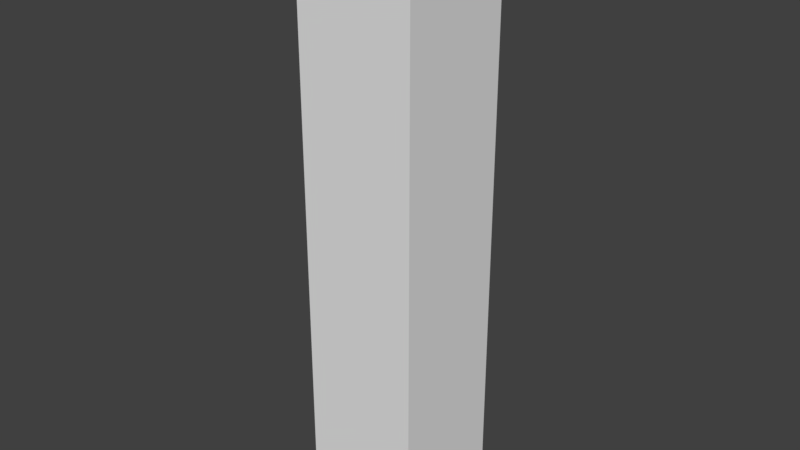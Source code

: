 # Source: Block.blend  (saved by Blender 2.78.0; exported with 4.5.12 LTS)
import bpy
from mathutils import Matrix  # noqa: F401  (used for matrix-valued properties, if any)

bpy.ops.wm.read_factory_settings(use_empty=True)
scene = bpy.context.scene
scene.name = 'Scene'

# ---- collections
col_collection_1 = bpy.data.collections.new('Collection 1'); scene.collection.children.link(col_collection_1)

# ---- materials (node trees are filled in below, after node groups)
mat_material = bpy.data.materials.new('Material')
mat_material.alpha_threshold = 0.0
mat_material.use_transparent_shadow = False
mat_material.roughness = 0.5
mat_material.line_color = (0.0, 0.0, 0.0, 1.0)

# ---- material node trees

# ---- world
world_world = bpy.data.worlds.new('World'); scene.world = world_world
world_world.color = (0.05088, 0.05088, 0.05088)
world_world.use_sun_shadow = False
world_world.sun_shadow_jitter_overblur = 0.0
world_world.cycles.sampling_method = 'MANUAL'

# ---- meshes
me_cube = bpy.data.meshes.new('Cube')
me_cube.from_pydata([(2.0, 1.318, -1.385), (2.0, -0.682, -1.385), (4.768e-06, -0.682, -1.385), (5.245e-06, 1.318, -1.385), (2.0, 1.318, 24.61), (2.0, -0.682, 24.61), (4.53e-06, -0.682, 24.61), (4.947e-06, 1.318, 24.61)], [], [(4, 7, 6, 5), (0, 4, 5, 1), (1, 5, 6, 2), (2, 6, 7, 3), (4, 0, 3, 7), (0, 1, 2, 3)])
_uv = me_cube.uv_layers.new(name='UVMap')
_uv.uv.foreach_set('vector', [0.9999, 0.9999, 0.1525, 0.9999, 0.1525, 0.0001003, 0.9999, 9.998e-05, 0.501, 2.773e-05, 0.501, 1.0, 0.1524, 1.0, 0.1524, 2.781e-05, 0.501, 2.773e-05, 0.501, 1.0, 0.1524, 1.0, 0.1524, 2.781e-05, 0.501, 2.773e-05, 0.501, 1.0, 0.1524, 1.0, 0.1524, 2.781e-05, 0.1485, 1.0, 0.1485, 2.773e-05, 0.4971, 2.773e-05, 0.4971, 1.0, 1.0, 0.5, 0.5, 0.5, 0.5, 0.0, 1.0, 0.0])
me_cube.materials.append(mat_material)
me_cube.use_remesh_preserve_volume = False
me_cube.use_remesh_preserve_attributes = False
me_cube.use_mirror_vertex_groups = False
me_cube.update()

# ---- objects
ob_cube = bpy.data.objects.new('Cube', me_cube)

# ---- transforms, parenting, visibility, modifiers, constraints
ob_cube.location = (-0.5, -0.159, 0.2486)
ob_cube.scale = (0.5, 0.5, 0.1923)
ob_cube.lock_rotations_4d = False
ob_cube.empty_display_type = 'ARROWS'
ob_cube.lineart.crease_threshold = 0.0

# ---- collection membership
col_collection_1.objects.link(ob_cube)

# ---- scene / render settings (as saved in the file)
scene.frame_start = 1; scene.frame_end = 250; scene.frame_set(3)
scene.render.engine = 'BLENDER_EEVEE_NEXT'
scene.render.resolution_percentage = 50
scene.render.dither_intensity = 0.0
scene.cycles.use_denoising = False
scene.cycles.samples = 128
scene.cycles.sampling_pattern = 'TABULATED_SOBOL'
scene.cycles.light_sampling_threshold = 0.0
scene.cycles.use_adaptive_sampling = False
scene.cycles.use_light_tree = False
scene.cycles.blur_glossy = 0.0
scene.cycles.sample_clamp_indirect = 0.0
scene.view_settings.view_transform = 'Standard'
bpy.context.view_layer.update()

# ---- added for rendering (the .blend has no active camera and no usable light): camera, sun
cam_auto = bpy.data.cameras.new('AutoCamera')
cam_auto.lens = 50.0
cam_auto.sensor_width = 36.0
cam_auto.clip_end = 1000.0
ob_auto_camera = bpy.data.objects.new('AutoCamera', cam_auto)
scene.collection.objects.link(ob_auto_camera)
ob_auto_camera.location = (4.80761, -5.76913, 6.32829)
ob_auto_camera.rotation_euler = (1.09748, -7.21219e-08, 0.694738)
scene.camera = ob_auto_camera
light_auto_sun = bpy.data.lights.new('AutoSun', 'SUN')
light_auto_sun.energy = 3.0
light_auto_sun.angle = 0.0523599
ob_auto_sun = bpy.data.objects.new('AutoSun', light_auto_sun)
scene.collection.objects.link(ob_auto_sun)
ob_auto_sun.rotation_euler = (0.872665, 0.174533, 0.523599)
bpy.context.view_layer.update()
